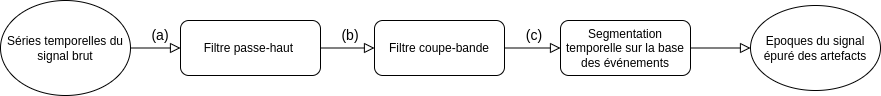

The diagram above was exported from draw.io. Its source (the exported page's mxGraphModel, read from the mxfile embedded in the PNG):
<mxGraphModel dx="1364" dy="843" grid="1" gridSize="10" guides="1" tooltips="1" connect="1" arrows="1" fold="1" page="1" pageScale="1" pageWidth="827" pageHeight="1169" math="0" shadow="0">
  <root>
    <mxCell id="WIyWlLk6GJQsqaUBKTNV-0" />
    <mxCell id="WIyWlLk6GJQsqaUBKTNV-1" parent="WIyWlLk6GJQsqaUBKTNV-0" />
    <mxCell id="WIyWlLk6GJQsqaUBKTNV-5" value="" style="edgeStyle=orthogonalEdgeStyle;rounded=0;html=1;jettySize=auto;orthogonalLoop=1;fontSize=11;endArrow=block;endFill=0;endSize=8;strokeWidth=1;shadow=0;labelBackgroundColor=none;exitX=1;exitY=0.5;exitDx=0;exitDy=0;" parent="WIyWlLk6GJQsqaUBKTNV-1" source="WIyWlLk6GJQsqaUBKTNV-12" target="WIyWlLk6GJQsqaUBKTNV-7" edge="1">
      <mxGeometry y="10" relative="1" as="geometry">
        <mxPoint as="offset" />
      </mxGeometry>
    </mxCell>
    <mxCell id="WIyWlLk6GJQsqaUBKTNV-7" value="Segmentation temporelle sur la base des événements" style="rounded=1;whiteSpace=wrap;html=1;fontSize=12;glass=0;strokeWidth=1;shadow=0;" parent="WIyWlLk6GJQsqaUBKTNV-1" vertex="1">
      <mxGeometry x="600" y="510" width="130" height="55" as="geometry" />
    </mxCell>
    <mxCell id="WIyWlLk6GJQsqaUBKTNV-8" value="" style="rounded=0;html=1;jettySize=auto;orthogonalLoop=1;fontSize=11;endArrow=block;endFill=0;endSize=8;strokeWidth=1;shadow=0;labelBackgroundColor=none;edgeStyle=orthogonalEdgeStyle;exitX=1;exitY=0.5;exitDx=0;exitDy=0;entryX=0;entryY=0.5;entryDx=0;entryDy=0;" parent="WIyWlLk6GJQsqaUBKTNV-1" source="1lAKSzG7duhhUkMipo4N-0" target="WIyWlLk6GJQsqaUBKTNV-11" edge="1">
      <mxGeometry x="0.3333" y="20" relative="1" as="geometry">
        <mxPoint as="offset" />
        <mxPoint x="440" y="550" as="sourcePoint" />
        <mxPoint x="500" y="705" as="targetPoint" />
      </mxGeometry>
    </mxCell>
    <mxCell id="WIyWlLk6GJQsqaUBKTNV-9" value="" style="edgeStyle=orthogonalEdgeStyle;rounded=0;html=1;jettySize=auto;orthogonalLoop=1;fontSize=11;endArrow=block;endFill=0;endSize=8;strokeWidth=1;shadow=0;labelBackgroundColor=none;exitX=1;exitY=0.5;exitDx=0;exitDy=0;" parent="WIyWlLk6GJQsqaUBKTNV-1" source="WIyWlLk6GJQsqaUBKTNV-11" target="WIyWlLk6GJQsqaUBKTNV-12" edge="1">
      <mxGeometry y="10" relative="1" as="geometry">
        <mxPoint as="offset" />
      </mxGeometry>
    </mxCell>
    <mxCell id="WIyWlLk6GJQsqaUBKTNV-11" value="Filtre passe-haut&amp;nbsp;" style="rounded=1;whiteSpace=wrap;html=1;fontSize=12;glass=0;strokeWidth=1;shadow=0;" parent="WIyWlLk6GJQsqaUBKTNV-1" vertex="1">
      <mxGeometry x="220" y="510" width="140" height="55" as="geometry" />
    </mxCell>
    <mxCell id="WIyWlLk6GJQsqaUBKTNV-12" value="Filtre coupe-bande" style="rounded=1;whiteSpace=wrap;html=1;fontSize=12;glass=0;strokeWidth=1;shadow=0;" parent="WIyWlLk6GJQsqaUBKTNV-1" vertex="1">
      <mxGeometry x="414" y="510" width="130" height="55" as="geometry" />
    </mxCell>
    <mxCell id="1lAKSzG7duhhUkMipo4N-0" value="Séries temporelles du signal brut" style="ellipse;whiteSpace=wrap;html=1;" vertex="1" parent="WIyWlLk6GJQsqaUBKTNV-1">
      <mxGeometry x="40" y="490" width="130" height="95" as="geometry" />
    </mxCell>
    <mxCell id="1lAKSzG7duhhUkMipo4N-1" value="Epoques du signal épuré des artefacts" style="ellipse;whiteSpace=wrap;html=1;" vertex="1" parent="WIyWlLk6GJQsqaUBKTNV-1">
      <mxGeometry x="790" y="495" width="130" height="85" as="geometry" />
    </mxCell>
    <mxCell id="1lAKSzG7duhhUkMipo4N-2" value="" style="edgeStyle=orthogonalEdgeStyle;rounded=0;html=1;jettySize=auto;orthogonalLoop=1;fontSize=11;endArrow=block;endFill=0;endSize=8;strokeWidth=1;shadow=0;labelBackgroundColor=none;exitX=1;exitY=0.5;exitDx=0;exitDy=0;entryX=0;entryY=0.5;entryDx=0;entryDy=0;" edge="1" parent="WIyWlLk6GJQsqaUBKTNV-1" source="WIyWlLk6GJQsqaUBKTNV-7" target="1lAKSzG7duhhUkMipo4N-1">
      <mxGeometry y="10" relative="1" as="geometry">
        <mxPoint as="offset" />
        <mxPoint x="350" y="555" as="sourcePoint" />
        <mxPoint x="410" y="555" as="targetPoint" />
      </mxGeometry>
    </mxCell>
    <mxCell id="1lAKSzG7duhhUkMipo4N-3" value="&lt;font style=&quot;font-size: 14px;&quot;&gt;(a)&lt;/font&gt;" style="text;html=1;strokeColor=none;fillColor=none;align=center;verticalAlign=middle;whiteSpace=wrap;rounded=0;" vertex="1" parent="WIyWlLk6GJQsqaUBKTNV-1">
      <mxGeometry x="170" y="510" width="60" height="30" as="geometry" />
    </mxCell>
    <mxCell id="1lAKSzG7duhhUkMipo4N-4" value="&lt;font style=&quot;font-size: 14px;&quot;&gt;(b)&lt;/font&gt;" style="text;html=1;strokeColor=none;fillColor=none;align=center;verticalAlign=middle;whiteSpace=wrap;rounded=0;" vertex="1" parent="WIyWlLk6GJQsqaUBKTNV-1">
      <mxGeometry x="360" y="510" width="60" height="30" as="geometry" />
    </mxCell>
    <mxCell id="1lAKSzG7duhhUkMipo4N-5" value="&lt;font style=&quot;font-size: 14px;&quot;&gt;(c)&lt;/font&gt;" style="text;html=1;strokeColor=none;fillColor=none;align=center;verticalAlign=middle;whiteSpace=wrap;rounded=0;" vertex="1" parent="WIyWlLk6GJQsqaUBKTNV-1">
      <mxGeometry x="544" y="510" width="60" height="30" as="geometry" />
    </mxCell>
  </root>
</mxGraphModel>